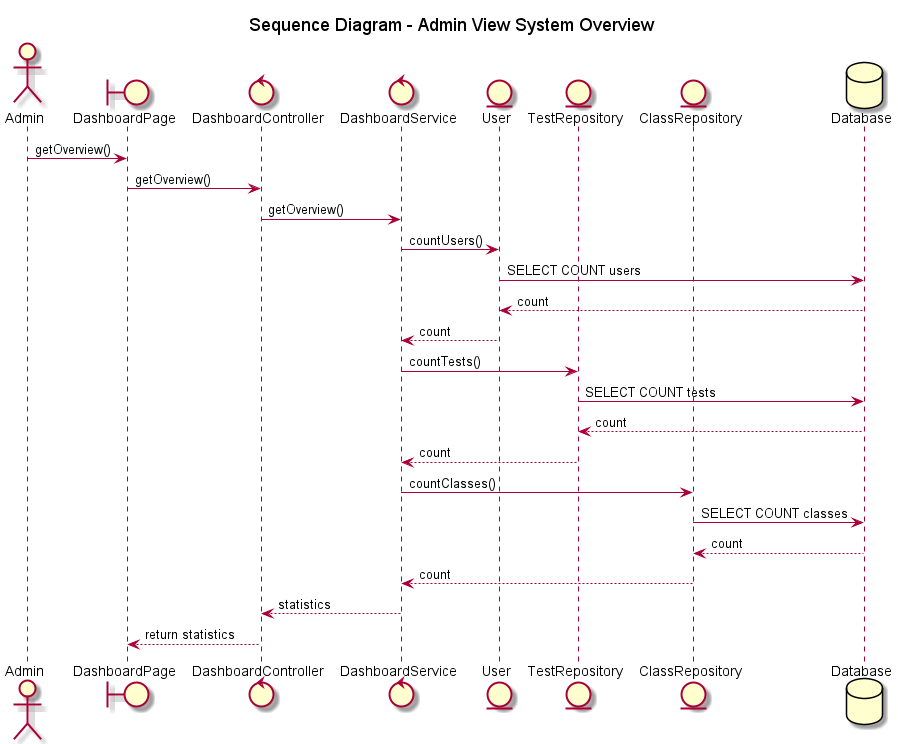

The diagram above was rendered by PlantUML. Its source (embedded in the PNG):
@startuml view_system_overview
title Sequence Diagram - Admin View System Overview

actor Admin
boundary "DashboardPage" as UI
control DashboardController
control DashboardService
entity "User" as User
entity "TestRepository" as TestRepository
entity "ClassRepository" as ClassRepository
database "Database" as DB

Admin -> UI: getOverview()
UI -> DashboardController: getOverview()
DashboardController -> DashboardService: getOverview()
DashboardService -> User: countUsers()
User -> DB: SELECT COUNT users
DB --> User: count
User --> DashboardService: count

DashboardService -> TestRepository: countTests()
TestRepository -> DB: SELECT COUNT tests
DB --> TestRepository: count
TestRepository --> DashboardService: count

DashboardService -> ClassRepository: countClasses()
ClassRepository -> DB: SELECT COUNT classes
DB --> ClassRepository: count
ClassRepository --> DashboardService: count

DashboardService --> DashboardController: statistics
DashboardController --> UI: return statistics

@enduml